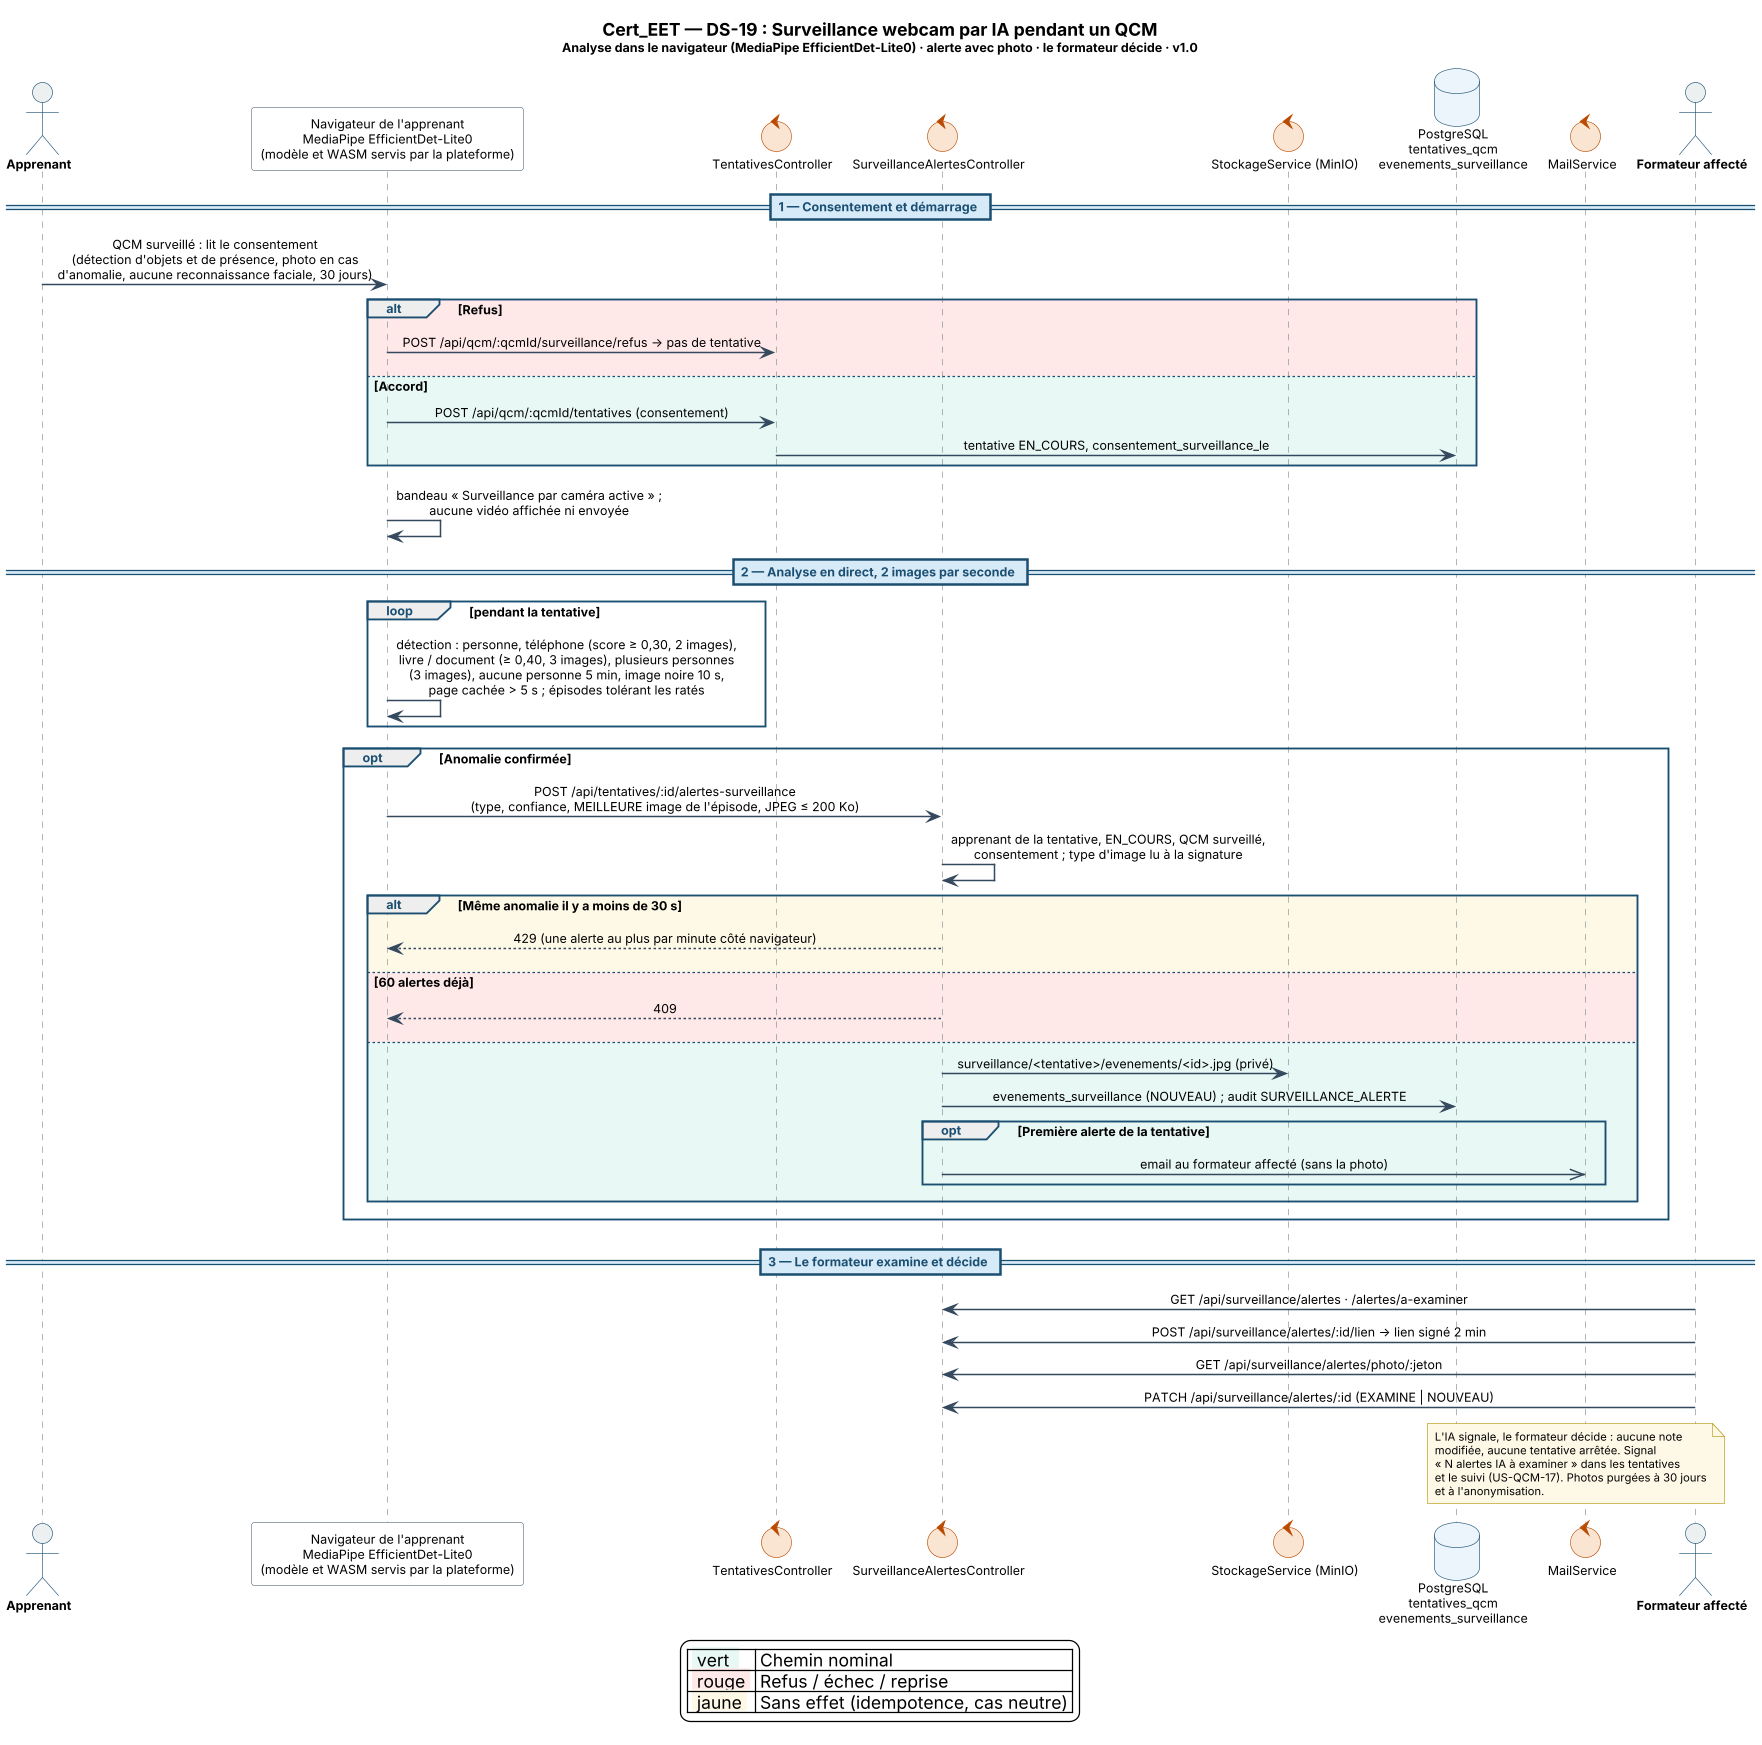

The diagram above was rendered by PlantUML. Its source (embedded in the PNG):
@startuml Cert_EET_DS19_Surveillance_IA_QCM
' =====================================================================
'  Projet    : Cert_EET
'  Diagramme : DS-19 — Surveillance webcam par IA pendant un QCM
'  Acteur(s) : Apprenant, Formateur affecté
'  Réf.      : F1 · US-QCM-12 (PR #95) · US-QCM-15/16/17 (PR #126 → #128) · journaux 82, 106-108
'  Auteur    : Iyed Omri — PFE ESPRIT 2026
'  Version   : 1.0 — 18/11/2026 : nouveau.
'  Source    : code de `main` = e7216f2 (PR #141) et engineering-log/
' =====================================================================
!pragma teoz true
skinparam backgroundColor #FFFFFF
skinparam shadowing false
skinparam DefaultFontName "Segoe UI"
skinparam DefaultFontSize 10
skinparam dpi 120
skinparam sequenceMessageAlign center
skinparam responseMessageBelowArrow true
skinparam ParticipantPadding 18
skinparam ArrowThickness 1.2
skinparam LifeLineBorderThickness 1.0
skinparam participant {
  BackgroundColor #FFFFFF
  BorderColor #5D6D7E
}
skinparam actor {
  BackgroundColor #ECF0F1
  BorderColor #1B4F72
  FontStyle bold
}
skinparam database {
  BackgroundColor #EBF5FB
  BorderColor #1B4F72
}
skinparam collections {
  BackgroundColor #E8F8F5
  BorderColor #1E8449
}
skinparam control {
  BackgroundColor #FAE5D3
  BorderColor #BA4A00
}
skinparam entity {
  BackgroundColor #E8DAEF
  BorderColor #7D3C98
}
skinparam boundary {
  BackgroundColor #FDEDEC
  BorderColor #943126
}
skinparam note {
  BackgroundColor #FEF9E7
  BorderColor #B7950B
  FontSize 9
}
skinparam sequence {
  ArrowColor #34495E
  LifeLineBorderColor #7F8C8D
  LifeLineBackgroundColor #FDFEFE
  GroupBorderColor #1B4F72
  GroupHeaderFontColor #1B4F72
  GroupHeaderFontStyle bold
  DividerBorderColor #1B4F72
  DividerBackgroundColor #D6EAF8
  DividerFontColor #1B4F72
  DividerFontStyle bold
}

title <size:14><b>Cert_EET — DS-19 : Surveillance webcam par IA pendant un QCM</b></size>\n<size:10>Analyse dans le navigateur (MediaPipe EfficientDet-Lite0) · alerte avec photo · le formateur décide · v1.0</size>

actor       "Apprenant" as APP
participant "Navigateur de l'apprenant\nMediaPipe EfficientDet-Lite0\n(modèle et WASM servis par la plateforme)" as NAV
control     "TentativesController" as TC
control     "SurveillanceAlertesController" as SC
control     "StockageService (MinIO)" as ST
database    "PostgreSQL\ntentatives_qcm\nevenements_surveillance" as DB
control     "MailService" as M
actor       "Formateur affecté" as F

== 1 — Consentement et démarrage ==
APP -> NAV : QCM surveillé : lit le consentement\n(détection d'objets et de présence, photo en cas\nd'anomalie, aucune reconnaissance faciale, 30 jours)
alt #FFE8E8 Refus
  NAV -> TC : POST /api/qcm/:qcmId/surveillance/refus → pas de tentative
else #E8F8F5 Accord
  NAV -> TC : POST /api/qcm/:qcmId/tentatives (consentement)
  TC -> DB : tentative EN_COURS, consentement_surveillance_le
end
NAV -> NAV : bandeau « Surveillance par caméra active » ;\naucune vidéo affichée ni envoyée

== 2 — Analyse en direct, 2 images par seconde ==
loop pendant la tentative
  NAV -> NAV : détection : personne, téléphone (score ≥ 0,30, 2 images),\nlivre / document (≥ 0,40, 3 images), plusieurs personnes\n(3 images), aucune personne 5 min, image noire 10 s,\npage cachée > 5 s ; épisodes tolérant les ratés
end
opt Anomalie confirmée
  NAV -> SC : POST /api/tentatives/:id/alertes-surveillance\n(type, confiance, MEILLEURE image de l'épisode, JPEG ≤ 200 Ko)
  SC -> SC : apprenant de la tentative, EN_COURS, QCM surveillé,\nconsentement ; type d'image lu à la signature
  alt #FEF9E7 Même anomalie il y a moins de 30 s
    SC --> NAV : 429 (une alerte au plus par minute côté navigateur)
  else #FFE8E8 60 alertes déjà
    SC --> NAV : 409
  else #E8F8F5
    SC -> ST : surveillance/<tentative>/evenements/<id>.jpg (privé)
    SC -> DB : evenements_surveillance (NOUVEAU) ; audit SURVEILLANCE_ALERTE
    opt Première alerte de la tentative
      SC ->> M : email au formateur affecté (sans la photo)
    end
  end
end

== 3 — Le formateur examine et décide ==
F -> SC : GET /api/surveillance/alertes · /alertes/a-examiner
F -> SC : POST /api/surveillance/alertes/:id/lien → lien signé 2 min
F -> SC : GET /api/surveillance/alertes/photo/:jeton
F -> SC : PATCH /api/surveillance/alertes/:id (EXAMINE | NOUVEAU)
note over F, DB
  L'IA signale, le formateur décide : aucune note
  modifiée, aucune tentative arrêtée. Signal
  « N alertes IA à examiner » dans les tentatives
  et le suivi (US-QCM-17). Photos purgées à 30 jours
  et à l'anonymisation.
end note

legend bottom
  | <back:#E8F8F5> vert  </back> | Chemin nominal |
  | <back:#FFE8E8> rouge </back> | Refus / échec / reprise |
  | <back:#FEF9E7> jaune </back> | Sans effet (idempotence, cas neutre) |
endlegend
@enduml